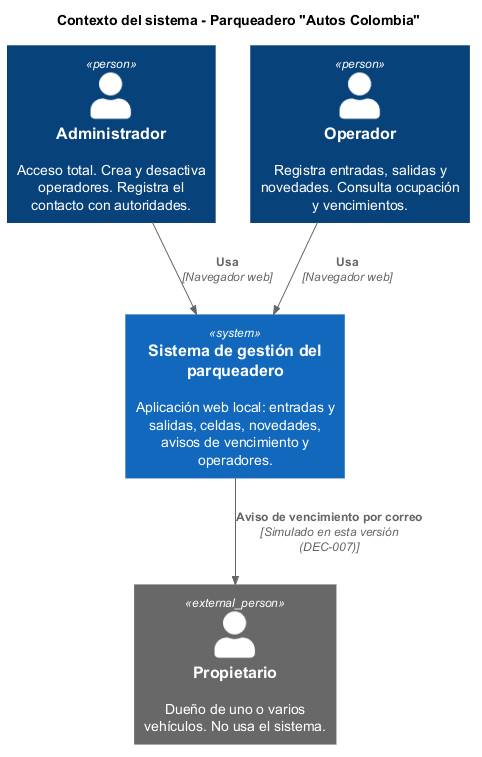

The diagram above was rendered by PlantUML. Its source (embedded in the PNG):
@startuml ARQ-01_Contexto
' ARQ-01 - Diagrama de contexto (C4 nivel 1) - Iteración 1 - v1
!include <C4/C4_Context>
LAYOUT_TOP_DOWN()
title Contexto del sistema - Parqueadero "Autos Colombia"

Person(admin, "Administrador", "Acceso total. Crea y desactiva operadores. Registra el contacto con autoridades.")
Person(oper, "Operador", "Registra entradas, salidas y novedades. Consulta ocupación y vencimientos.")
Person_Ext(prop, "Propietario", "Dueño de uno o varios vehículos. No usa el sistema.")

System(sis, "Sistema de gestión del parqueadero", "Aplicación web local: entradas y salidas, celdas, novedades, avisos de vencimiento y operadores.")

Rel(admin, sis, "Usa", "Navegador web")
Rel(oper, sis, "Usa", "Navegador web")
Rel(sis, prop, "Aviso de vencimiento por correo", "Simulado en esta versión (DEC-007)")
@enduml